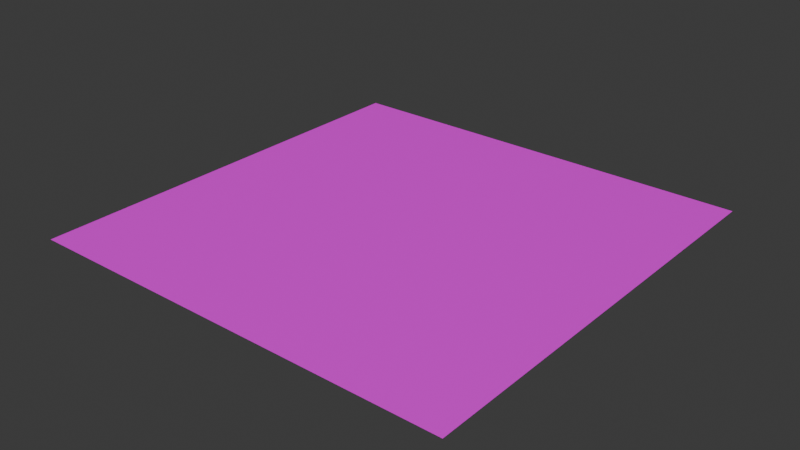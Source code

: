 # Source: plantas_pequenas.blend  (saved by Blender 4.4.30; exported with 4.5.12 LTS)
import bpy
from mathutils import Matrix  # noqa: F401  (used for matrix-valued properties, if any)

bpy.ops.wm.read_factory_settings(use_empty=True)
scene = bpy.context.scene
scene.name = 'Scene'

# ---- collections
col_collection = bpy.data.collections.new('Collection'); scene.collection.children.link(col_collection)

# ---- images (referenced by path relative to the original .blend; pixels are not part of the script)
import os
ASSET_DIR = os.environ.get("B2B_ASSET_DIR", "")  # directory of the original .blend (textures are referenced by path, not embedded)
HERE = os.path.dirname(os.path.abspath(__file__))  # packed textures are extracted next to this script under _unpacked/

def load_image(name, relpath, width, height, colorspace="sRGB"):
    """Load a texture the original file referenced (path relative to the .blend, or extracted next to this script)."""
    p = next((c for c in (os.path.join(HERE, relpath), os.path.join(ASSET_DIR, relpath)) if relpath and os.path.exists(c)), "")
    if p:
        img = bpy.data.images.load(p, check_existing=True)
        img.name = name
    else:  # same state as the original file: an image datablock whose file is absent (Cycles renders it pink)
        img = bpy.data.images.new(name, width, height)
        img.source = "FILE"
        img.filepath = "//" + (relpath or name)
    img.colorspace_settings.name = colorspace
    return img
img_textura_grama_lado_png = load_image('textura_grama_lado.png', 'textura_grama_lado.png', 1024, 1024, 'sRGB')

# ---- materials (node trees are filled in below, after node groups)
mat_plantas_pequenas = bpy.data.materials.new('plantas_pequenas')

# ---- material node trees
mat_plantas_pequenas.use_nodes = True; mat_plantas_pequenas.node_tree.nodes.clear()
_N = mat_plantas_pequenas.node_tree.nodes; _L = mat_plantas_pequenas.node_tree.links
n0 = _N.new('ShaderNodeBsdfPrincipled'); n0.name = 'Principled BSDF'; n0.location = (10, 300)
n1 = _N.new('ShaderNodeOutputMaterial'); n1.name = 'Material Output'; n1.location = (300, 300)
n2 = _N.new('ShaderNodeTexImage'); n2.name = 'Image Texture'; n2.location = (-346, 259)
n2.image = img_textura_grama_lado_png
_L.new(n0.outputs[0], n1.inputs[0])
_L.new(n2.outputs[0], n0.inputs[0])
_L.new(n2.outputs[1], n0.inputs[4])
n1.is_active_output = True

# ---- world
world_world = bpy.data.worlds.new('World'); scene.world = world_world
world_world.use_nodes = True; world_world.node_tree.nodes.clear()
_N = world_world.node_tree.nodes; _L = world_world.node_tree.links
n0 = _N.new('ShaderNodeOutputWorld'); n0.name = 'World Output'; n0.location = (300, 300)
n1 = _N.new('ShaderNodeBackground'); n1.name = 'Background'; n1.location = (10, 300)
n1.inputs[0].default_value = (0.05088, 0.05088, 0.05088, 1.0)
_L.new(n1.outputs[0], n0.inputs[0])
n0.is_active_output = True
world_world.color = (0.05088, 0.05088, 0.05088)
world_world.sun_shadow_jitter_overblur = 0.0

# ---- meshes
me_plane = bpy.data.meshes.new('Plane')
me_plane.from_pydata([(-1.0, -1.0, 0.0), (1.0, -1.0, 0.0), (-1.0, 1.0, 0.0), (1.0, 1.0, 0.0)], [], [(0, 1, 3, 2)])
_uv = me_plane.uv_layers.new(name='UVMap')
_uv.uv.foreach_set('vector', [0.0, 0.0, 1.0, 0.0, 1.0, 1.0, 0.0, 1.0])
me_plane.materials.append(mat_plantas_pequenas)
me_plane.update()

# ---- objects
ob_plantas_pequenas = bpy.data.objects.new('Plantas_Pequenas', me_plane)

# ---- transforms, parenting, visibility, modifiers, constraints
ob_plantas_pequenas.location = (0.0, 0.0, 0.0)

# ---- collection membership
col_collection.objects.link(ob_plantas_pequenas)

# ---- scene / render settings (as saved in the file)
scene.frame_start = 1; scene.frame_end = 250; scene.frame_set(1)
scene.render.engine = 'BLENDER_EEVEE_NEXT'
bpy.context.view_layer.update()

# ---- added for rendering (the .blend has no active camera and no usable light): camera, sun
cam_auto = bpy.data.cameras.new('AutoCamera')
cam_auto.lens = 50.0
cam_auto.sensor_width = 36.0
cam_auto.clip_end = 1000.0
ob_auto_camera = bpy.data.objects.new('AutoCamera', cam_auto)
scene.collection.objects.link(ob_auto_camera)
ob_auto_camera.location = (2.61693, -3.14032, 2.09354)
ob_auto_camera.rotation_euler = (1.09748, -7.21219e-08, 0.694738)
scene.camera = ob_auto_camera
light_auto_sun = bpy.data.lights.new('AutoSun', 'SUN')
light_auto_sun.energy = 3.0
light_auto_sun.angle = 0.0523599
ob_auto_sun = bpy.data.objects.new('AutoSun', light_auto_sun)
scene.collection.objects.link(ob_auto_sun)
ob_auto_sun.rotation_euler = (0.872665, 0.174533, 0.523599)
bpy.context.view_layer.update()
